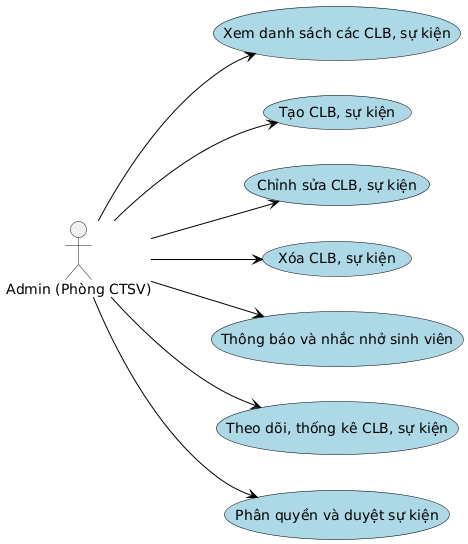

The diagram above was rendered by PlantUML. Its source (embedded in the PNG):
@startuml
' Bố cục từ trên xuống dưới

left to right direction

' skinparam defaultTextAlignment center
skinparam packageStyle rect

skinparam usecase {
  BorderColor black
  BackgroundColor LightBlue
  ArrowColor black
}

actor "Admin (Phòng CTSV)" as Admin

  ' --- Nhóm Use Case cho Admin ---
  (Xem danh sách các CLB, sự kiện) as UC2
  (Tạo CLB, sự kiện) as UC3
  (Chỉnh sửa CLB, sự kiện) as UC4
  (Xóa CLB, sự kiện) as UC5
  (Thông báo và nhắc nhở sinh viên) as UC6
  (Theo dõi, thống kê CLB, sự kiện) as UC7
  (Phân quyền và duyệt sự kiện) as UC8

' --- Liên kết các Actor ---
Admin --> UC2
Admin --> UC3
Admin --> UC4
Admin --> UC5
Admin --> UC6
Admin --> UC7
Admin --> UC8
@enduml